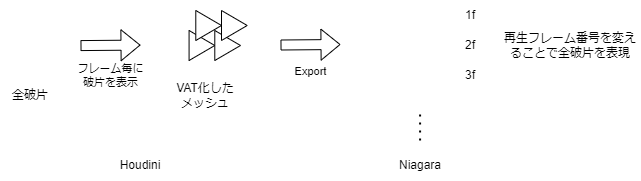

The diagram above was exported from draw.io. Its source (the exported page's mxGraphModel, read from the mxfile embedded in the PNG):
<mxGraphModel dx="1332" dy="852" grid="1" gridSize="10" guides="1" tooltips="1" connect="1" arrows="1" fold="1" page="1" pageScale="1" pageWidth="827" pageHeight="1169" background="#ffffff" math="0" shadow="0">
  <root>
    <mxCell id="0" />
    <mxCell id="1" parent="0" />
    <mxCell id="2" value="全破片" style="text;html=1;strokeColor=none;fillColor=none;align=center;verticalAlign=middle;whiteSpace=wrap;rounded=0;" parent="1" vertex="1">
      <mxGeometry x="180" y="360" width="60" height="30" as="geometry" />
    </mxCell>
    <mxCell id="3" value="VAT化したメッシュ" style="text;html=1;strokeColor=none;fillColor=none;align=center;verticalAlign=middle;whiteSpace=wrap;rounded=0;" parent="1" vertex="1">
      <mxGeometry x="350" y="360" width="70" height="30" as="geometry" />
    </mxCell>
    <mxCell id="4" value="" style="triangle;whiteSpace=wrap;html=1;" parent="1" vertex="1">
      <mxGeometry x="368.58" y="310" width="25.71" height="30" as="geometry" />
    </mxCell>
    <mxCell id="5" value="" style="triangle;whiteSpace=wrap;html=1;" parent="1" vertex="1">
      <mxGeometry x="394.28999999999996" y="310" width="25.71" height="30" as="geometry" />
    </mxCell>
    <mxCell id="6" value="" style="triangle;whiteSpace=wrap;html=1;" parent="1" vertex="1">
      <mxGeometry x="375.28999999999996" y="290" width="25.71" height="30" as="geometry" />
    </mxCell>
    <mxCell id="7" value="" style="triangle;whiteSpace=wrap;html=1;" parent="1" vertex="1">
      <mxGeometry x="400.99999999999994" y="290" width="25.71" height="30" as="geometry" />
    </mxCell>
    <mxCell id="8" value="Niagara" style="text;html=1;strokeColor=none;fillColor=none;align=center;verticalAlign=middle;whiteSpace=wrap;rounded=0;" parent="1" vertex="1">
      <mxGeometry x="570" y="430" width="60" height="30" as="geometry" />
    </mxCell>
    <mxCell id="9" value="1f" style="text;html=1;strokeColor=none;fillColor=none;align=center;verticalAlign=middle;whiteSpace=wrap;rounded=0;" parent="1" vertex="1">
      <mxGeometry x="620" y="280" width="60" height="30" as="geometry" />
    </mxCell>
    <mxCell id="10" value="2f" style="text;html=1;strokeColor=none;fillColor=none;align=center;verticalAlign=middle;whiteSpace=wrap;rounded=0;" parent="1" vertex="1">
      <mxGeometry x="620" y="310" width="60" height="30" as="geometry" />
    </mxCell>
    <mxCell id="11" value="3f" style="text;html=1;strokeColor=none;fillColor=none;align=center;verticalAlign=middle;whiteSpace=wrap;rounded=0;" parent="1" vertex="1">
      <mxGeometry x="620" y="340" width="60" height="30" as="geometry" />
    </mxCell>
    <mxCell id="12" value="" style="shape=flexArrow;endArrow=classic;html=1;" parent="1" edge="1">
      <mxGeometry width="50" height="50" relative="1" as="geometry">
        <mxPoint x="460" y="324.5" as="sourcePoint" />
        <mxPoint x="520" y="324" as="targetPoint" />
      </mxGeometry>
    </mxCell>
    <mxCell id="13" value="Export" style="edgeLabel;html=1;align=center;verticalAlign=middle;resizable=0;points=[];" parent="12" vertex="1" connectable="0">
      <mxGeometry x="-0.4952" y="1" relative="1" as="geometry">
        <mxPoint x="15" y="27" as="offset" />
      </mxGeometry>
    </mxCell>
    <mxCell id="14" value="" style="endArrow=none;dashed=1;html=1;dashPattern=1 3;strokeWidth=2;" parent="1" edge="1">
      <mxGeometry width="50" height="50" relative="1" as="geometry">
        <mxPoint x="599.58" y="420" as="sourcePoint" />
        <mxPoint x="599.58" y="390" as="targetPoint" />
      </mxGeometry>
    </mxCell>
    <mxCell id="15" value="" style="shape=flexArrow;endArrow=classic;html=1;" parent="1" edge="1">
      <mxGeometry width="50" height="50" relative="1" as="geometry">
        <mxPoint x="260" y="325.07999999999987" as="sourcePoint" />
        <mxPoint x="320" y="324.58" as="targetPoint" />
      </mxGeometry>
    </mxCell>
    <mxCell id="16" value="フレーム毎に&lt;br&gt;破片を表示" style="edgeLabel;html=1;align=center;verticalAlign=middle;resizable=0;points=[];" parent="15" vertex="1" connectable="0">
      <mxGeometry x="-0.4952" y="1" relative="1" as="geometry">
        <mxPoint x="15" y="31" as="offset" />
      </mxGeometry>
    </mxCell>
    <mxCell id="17" value="Houdini" style="text;html=1;strokeColor=none;fillColor=none;align=center;verticalAlign=middle;whiteSpace=wrap;rounded=0;" parent="1" vertex="1">
      <mxGeometry x="290" y="430" width="60" height="30" as="geometry" />
    </mxCell>
    <mxCell id="18" value="再生フレーム番号を変えることで全破片を表現" style="text;html=1;strokeColor=none;fillColor=none;align=center;verticalAlign=middle;whiteSpace=wrap;rounded=0;" parent="1" vertex="1">
      <mxGeometry x="680" y="300" width="140" height="50" as="geometry" />
    </mxCell>
  </root>
</mxGraphModel>